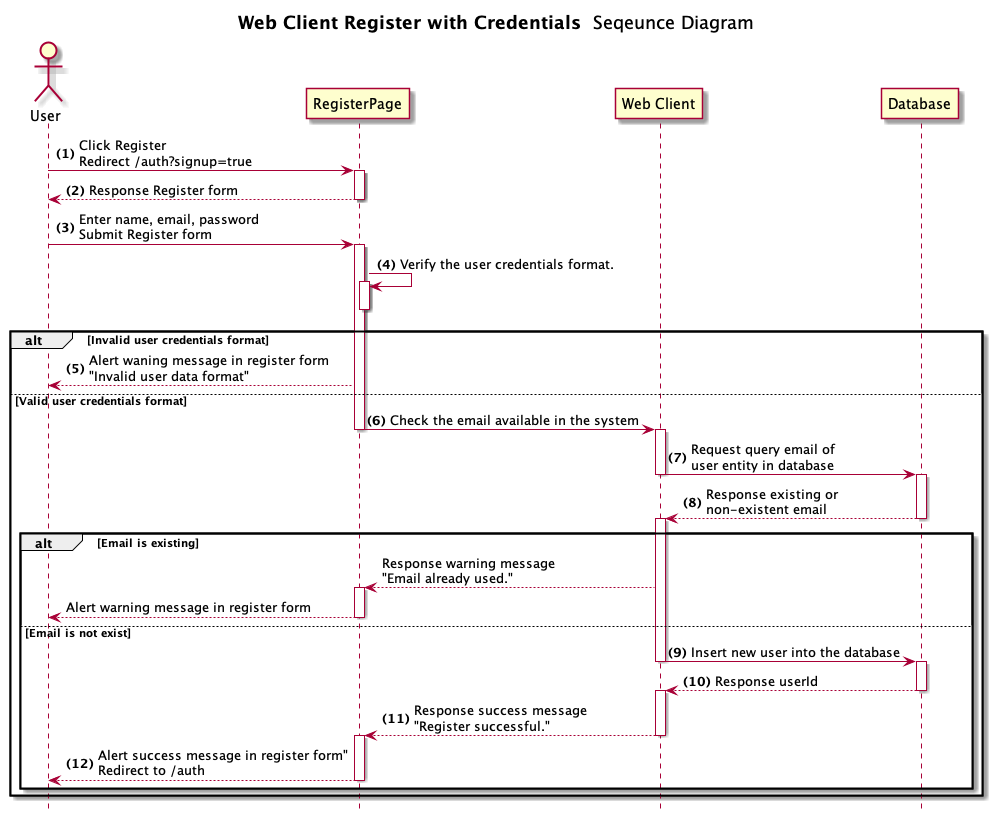

The diagram above was rendered by PlantUML. Its source (embedded in the PNG):
@startuml Web Client Register with Credentials 
title **Web Client Register with Credentials ** Seqeunce Diagram
hide footbox
Actor User
autonumber "<b>(0)"
User-> RegisterPage ++: Click Register\nRedirect /auth?signup=true 
RegisterPage --> User --: Response Register form
User -> RegisterPage ++: Enter name, email, password \nSubmit Register form
RegisterPage -> RegisterPage ++--: Verify the user credentials format.
alt Invalid user credentials format
    RegisterPage --> "User" : Alert waning message in register form\n"Invalid user data format"
else Valid user credentials format
    RegisterPage -> "Web Client" --++: Check the email available in the system
    "Web Client" -> "Database" --++:  Request query email of \nuser entity in database 
    "Database" --> "Web Client" --++: Response existing or \nnon-existent email 
    alt Email is existing
    autonumber stop
        "Web Client" --> RegisterPage ++: Response warning message \n"Email already used."
        "RegisterPage" --> "User" --: Alert warning message in register form
    else Email is not exist
    autonumber resume
        "Web Client" -> "Database" --++: Insert new user into the database
        Database --> "Web Client" --++: Response userId
        "Web Client" --> "RegisterPage" --++:  Response success message\n"Register successful."
        "RegisterPage" --> "User" --: Alert success message in register form"\nRedirect to /auth
    end
end
@enduml